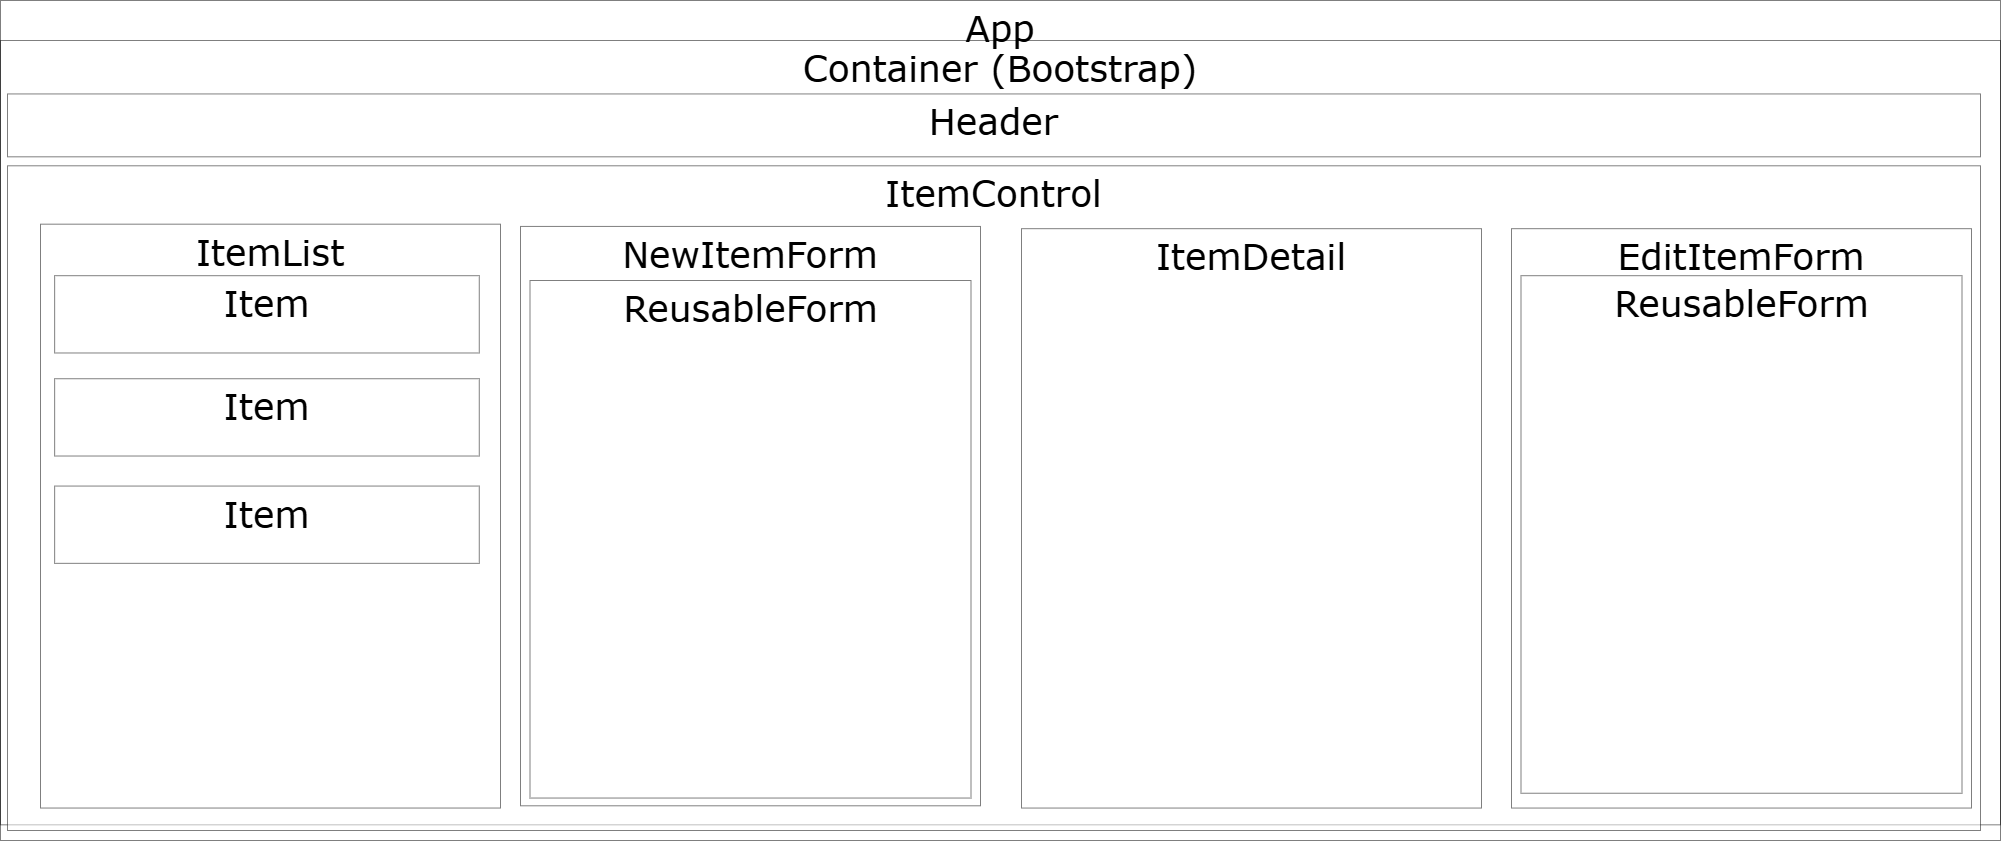

The diagram above was exported from draw.io. Its source (the exported page's mxGraphModel, read from the mxfile embedded in the PNG):
<mxGraphModel dx="2314" dy="1106" grid="1" gridSize="10" guides="1" tooltips="1" connect="1" arrows="1" fold="1" page="1" pageScale="1" pageWidth="1014" pageHeight="850" background="#ffffff" math="0" shadow="0">
  <root>
    <mxCell id="0" />
    <mxCell id="1" parent="0" />
    <mxCell id="I0PiBhjDCyjrBosaiKNR-37" value="Container (Bootstrap)" style="rounded=0;whiteSpace=wrap;html=1;opacity=50;strokeColor=default;align=center;verticalAlign=top;fontFamily=Verdana;fontSize=36;fontColor=default;fontStyle=0;fillColor=none;" parent="1" vertex="1">
      <mxGeometry x="10" y="40" width="2000" height="784.33" as="geometry" />
    </mxCell>
    <mxCell id="lWQm_mHhrFm395AwKUnF-3" value="App" style="rounded=0;whiteSpace=wrap;html=1;opacity=50;strokeColor=default;align=center;verticalAlign=top;fontFamily=Verdana;fontSize=36;fontColor=default;fontStyle=0;fillColor=none;" vertex="1" parent="1">
      <mxGeometry x="10" width="2000" height="840" as="geometry" />
    </mxCell>
    <mxCell id="I0PiBhjDCyjrBosaiKNR-2" value="Header" style="rounded=0;whiteSpace=wrap;html=1;verticalAlign=top;fontSize=36;fontStyle=0;fontFamily=Verdana;horizontal=1;fillColor=default;opacity=50;" parent="1" vertex="1">
      <mxGeometry x="17" y="93.43825665859563" width="1973" height="62.88159806295399" as="geometry" />
    </mxCell>
    <mxCell id="I0PiBhjDCyjrBosaiKNR-4" value="ItemControl" style="rounded=0;whiteSpace=wrap;html=1;opacity=50;strokeColor=default;align=center;verticalAlign=top;fontFamily=Verdana;fontSize=36;fontColor=default;fontStyle=0;fillColor=default;" parent="1" vertex="1">
      <mxGeometry x="17" y="165.2979389358058" width="1973" height="664.7020610641941" as="geometry" />
    </mxCell>
    <mxCell id="I0PiBhjDCyjrBosaiKNR-9" value="" style="group" parent="1" vertex="1" connectable="0">
      <mxGeometry x="50" y="223.68393078603907" width="460" height="583.8599185023326" as="geometry" />
    </mxCell>
    <mxCell id="I0PiBhjDCyjrBosaiKNR-5" value="ItemList" style="rounded=0;whiteSpace=wrap;html=1;opacity=50;strokeColor=default;align=center;verticalAlign=top;fontFamily=Verdana;fontSize=36;fontColor=default;fontStyle=0;fillColor=default;" parent="I0PiBhjDCyjrBosaiKNR-9" vertex="1">
      <mxGeometry width="460" height="583.8599185023326" as="geometry" />
    </mxCell>
    <mxCell id="I0PiBhjDCyjrBosaiKNR-6" value="Item" style="rounded=0;whiteSpace=wrap;html=1;opacity=50;strokeColor=default;align=center;verticalAlign=top;fontFamily=Verdana;fontSize=36;fontColor=default;fontStyle=0;fillColor=default;" parent="I0PiBhjDCyjrBosaiKNR-9" vertex="1">
      <mxGeometry x="14.153846153846155" y="51.51705163255877" width="424.6153846153846" height="77.27557744883812" as="geometry" />
    </mxCell>
    <mxCell id="I0PiBhjDCyjrBosaiKNR-7" value="Item" style="rounded=0;whiteSpace=wrap;html=1;opacity=50;strokeColor=default;align=center;verticalAlign=top;fontFamily=Verdana;fontSize=36;fontColor=default;fontStyle=0;fillColor=default;" parent="I0PiBhjDCyjrBosaiKNR-9" vertex="1">
      <mxGeometry x="14.153846153846155" y="154.55115489767624" width="424.6153846153846" height="77.27557744883812" as="geometry" />
    </mxCell>
    <mxCell id="I0PiBhjDCyjrBosaiKNR-8" value="Item" style="rounded=0;whiteSpace=wrap;html=1;opacity=50;strokeColor=default;align=center;verticalAlign=top;fontFamily=Verdana;fontSize=36;fontColor=default;fontStyle=0;fillColor=default;" parent="I0PiBhjDCyjrBosaiKNR-9" vertex="1">
      <mxGeometry x="14.153846153846155" y="261.8783457988403" width="424.6153846153846" height="77.27557744883812" as="geometry" />
    </mxCell>
    <mxCell id="I0PiBhjDCyjrBosaiKNR-25" value="" style="group" parent="1" vertex="1" connectable="0">
      <mxGeometry x="1031" y="228.1751609283647" width="460" height="579.368688360007" as="geometry" />
    </mxCell>
    <mxCell id="I0PiBhjDCyjrBosaiKNR-26" value="ItemDetail" style="rounded=0;whiteSpace=wrap;html=1;opacity=50;strokeColor=default;align=center;verticalAlign=top;fontFamily=Verdana;fontSize=36;fontColor=default;fontStyle=0;fillColor=default;" parent="I0PiBhjDCyjrBosaiKNR-25" vertex="1">
      <mxGeometry width="460" height="579.3686883600069" as="geometry" />
    </mxCell>
    <mxCell id="I0PiBhjDCyjrBosaiKNR-30" value="" style="group" parent="1" vertex="1" connectable="0">
      <mxGeometry x="1521" y="228.1751609283647" width="460" height="579.368688360007" as="geometry" />
    </mxCell>
    <mxCell id="I0PiBhjDCyjrBosaiKNR-31" value="EditItemForm" style="rounded=0;whiteSpace=wrap;html=1;opacity=50;strokeColor=default;align=center;verticalAlign=top;fontFamily=Verdana;fontSize=36;fontColor=default;fontStyle=0;fillColor=default;" parent="I0PiBhjDCyjrBosaiKNR-30" vertex="1">
      <mxGeometry width="460" height="579.368688360007" as="geometry" />
    </mxCell>
    <mxCell id="lWQm_mHhrFm395AwKUnF-4" value="" style="group" vertex="1" connectable="0" parent="I0PiBhjDCyjrBosaiKNR-30">
      <mxGeometry x="9.5" y="47.024839071635284" width="441" height="517.54" as="geometry" />
    </mxCell>
    <mxCell id="lWQm_mHhrFm395AwKUnF-5" value="ReusableForm" style="rounded=0;whiteSpace=wrap;html=1;opacity=50;strokeColor=default;align=center;verticalAlign=top;fontFamily=Verdana;fontSize=36;fontColor=default;fontStyle=0;fillColor=default;" vertex="1" parent="lWQm_mHhrFm395AwKUnF-4">
      <mxGeometry width="441" height="517.54" as="geometry" />
    </mxCell>
    <mxCell id="I0PiBhjDCyjrBosaiKNR-35" value="NewItemForm" style="rounded=0;whiteSpace=wrap;html=1;opacity=50;strokeColor=default;align=center;verticalAlign=top;fontFamily=Verdana;fontSize=36;fontColor=default;fontStyle=0;fillColor=default;" parent="1" vertex="1">
      <mxGeometry x="530" y="225.92954585720196" width="460" height="579.3686883600069" as="geometry" />
    </mxCell>
    <mxCell id="lWQm_mHhrFm395AwKUnF-6" value="ReusableForm" style="rounded=0;whiteSpace=wrap;html=1;opacity=50;strokeColor=default;align=center;verticalAlign=top;fontFamily=Verdana;fontSize=36;fontColor=default;fontStyle=0;fillColor=default;" vertex="1" parent="1">
      <mxGeometry x="539.5" y="280" width="441" height="517.54" as="geometry" />
    </mxCell>
  </root>
</mxGraphModel>